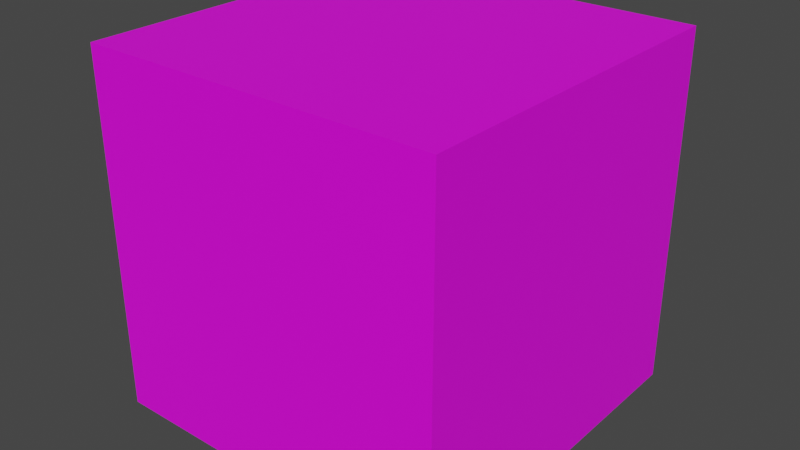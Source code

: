 # Source: Combocementoconbloque.blend  (saved by Blender 3.5.10; exported with 4.5.12 LTS)
import bpy
from mathutils import Matrix  # noqa: F401  (used for matrix-valued properties, if any)

bpy.ops.wm.read_factory_settings(use_empty=True)
scene = bpy.context.scene
scene.name = 'Scene'

# ---- collections
col_collection = bpy.data.collections.new('Collection'); scene.collection.children.link(col_collection)

# ---- images (referenced by path relative to the original .blend; pixels are not part of the script)
import os
ASSET_DIR = os.environ.get("B2B_ASSET_DIR", "")  # directory of the original .blend (textures are referenced by path, not embedded)
HERE = os.path.dirname(os.path.abspath(__file__))  # packed textures are extracted next to this script under _unpacked/

def load_image(name, relpath, width, height, colorspace="sRGB"):
    """Load a texture the original file referenced (path relative to the .blend, or extracted next to this script)."""
    p = next((c for c in (os.path.join(HERE, relpath), os.path.join(ASSET_DIR, relpath)) if relpath and os.path.exists(c)), "")
    if p:
        img = bpy.data.images.load(p, check_existing=True)
        img.name = name
    else:  # same state as the original file: an image datablock whose file is absent (Cycles renders it pink)
        img = bpy.data.images.new(name, width, height)
        img.source = "FILE"
        img.filepath = "//" + (relpath or name)
    img.colorspace_settings.name = colorspace
    return img
img_bloque_de_cemento_uv_jpg = load_image('Bloque de cemento_UV.jpg', 'Bloque de cemento_UV.jpg', 1024, 1024, 'sRGB')

# ---- materials (node trees are filled in below, after node groups)
mat_base = bpy.data.materials.new('Base')
mat_base.use_transparent_shadow = False
mat_base.diffuse_color = (0.4383, 0.4383, 0.4383, 1.0)
mat_base.roughness = 0.5

# ---- material node trees
mat_base.use_nodes = True; mat_base.node_tree.nodes.clear()
_N = mat_base.node_tree.nodes; _L = mat_base.node_tree.links
n0 = _N.new('ShaderNodeBsdfPrincipled'); n0.name = 'Principled BSDF'; n0.location = (10, 300)
n0.distribution = 'GGX'
n0.subsurface_method = 'RANDOM_WALK_SKIN'
n0.inputs[3].default_value = 1.45
n1 = _N.new('ShaderNodeOutputMaterial'); n1.name = 'Material Output'; n1.location = (300, 300)
n2 = _N.new('ShaderNodeNormalMap'); n2.name = 'Normal Map'; n2.location = (-300, -300)
n2.label = 'Normal/Map'
n2.inputs[0].default_value = 0.0
n3 = _N.new('ShaderNodeTexImage'); n3.name = 'Image Texture'; n3.location = (-300, 600)
n3.image = img_bloque_de_cemento_uv_jpg
_L.new(n0.outputs[0], n1.inputs[0])
_L.new(n2.outputs[0], n0.inputs[5])
_L.new(n3.outputs[0], n0.inputs[0])
n1.is_active_output = True

# ---- world
world_world = bpy.data.worlds.new('World'); scene.world = world_world
world_world.use_nodes = True; world_world.node_tree.nodes.clear()
_N = world_world.node_tree.nodes; _L = world_world.node_tree.links
n0 = _N.new('ShaderNodeOutputWorld'); n0.name = 'World Output'; n0.location = (300, 300)
n1 = _N.new('ShaderNodeBackground'); n1.name = 'Background'; n1.location = (10, 300)
n1.inputs[0].default_value = (0.05088, 0.05088, 0.05088, 1.0)
_L.new(n1.outputs[0], n0.inputs[0])
n0.is_active_output = True
world_world.color = (0.05088, 0.05088, 0.05088)
world_world.use_sun_shadow = False
world_world.sun_shadow_jitter_overblur = 0.0

# ---- meshes
me_cube_001 = bpy.data.meshes.new('Cube.001')
me_cube_001.from_pydata([(-1.0, -1.0, -1.0), (-1.0, -1.0, 1.0), (-1.0, 1.0, -1.0), (-1.0, 1.0, 1.0), (1.0, -1.0, -1.0), (1.0, -1.0, 1.0), (1.0, 1.0, -1.0), (1.0, 1.0, 1.0)], [], [(0, 1, 3, 2), (2, 3, 7, 6), (6, 7, 5, 4), (4, 5, 1, 0), (2, 6, 4, 0), (7, 3, 1, 5)])
_uv = me_cube_001.uv_layers.new(name='UVMap')
_uv.uv.foreach_set('vector', [0.3894, 0.6667, 0.3894, 1.0, 0.1683, 1.0, 0.1683, 0.6667, 0.3894, 3.974e-08, 0.3894, 0.3333, 0.1683, 0.3333, 0.1683, 0.0, 0.6106, 3.974e-08, 0.6106, 0.3333, 0.3894, 0.3333, 0.3894, 0.0, 0.3894, 0.3333, 0.3894, 0.6667, 0.1683, 0.6667, 0.1683, 0.3333, 0.3894, 0.3333, 0.6106, 0.3333, 0.6106, 0.6667, 0.3894, 0.6667, 0.6106, 0.0, 0.8317, 3.974e-08, 0.8317, 0.3333, 0.6106, 0.3333])
me_cube_001.materials.append(mat_base)
me_cube_001.update()

# ---- objects
ob_cube = bpy.data.objects.new('Cube', me_cube_001)

# ---- transforms, parenting, visibility, modifiers, constraints
ob_cube.location = (0.0, 0.0, 0.0)
ob_cube.scale = (0.25, 0.25, 0.25)

# ---- collection membership
col_collection.objects.link(ob_cube)

# ---- scene / render settings (as saved in the file)
scene.frame_start = 1; scene.frame_end = 250; scene.frame_set(1)
scene.render.engine = 'BLENDER_EEVEE_NEXT'
scene.cycles.sampling_pattern = 'TABULATED_SOBOL'
scene.view_settings.view_transform = 'Filmic'
bpy.context.view_layer.update()

# ---- added for rendering (the .blend has no active camera and no usable light): camera, sun
cam_auto = bpy.data.cameras.new('AutoCamera')
cam_auto.lens = 50.0
cam_auto.sensor_width = 36.0
cam_auto.clip_end = 1000.0
ob_auto_camera = bpy.data.objects.new('AutoCamera', cam_auto)
scene.collection.objects.link(ob_auto_camera)
ob_auto_camera.location = (0.801268, -0.961522, 0.641014)
ob_auto_camera.rotation_euler = (1.09748, -7.21219e-08, 0.694738)
scene.camera = ob_auto_camera
light_auto_sun = bpy.data.lights.new('AutoSun', 'SUN')
light_auto_sun.energy = 3.0
light_auto_sun.angle = 0.0523599
ob_auto_sun = bpy.data.objects.new('AutoSun', light_auto_sun)
scene.collection.objects.link(ob_auto_sun)
ob_auto_sun.rotation_euler = (0.872665, 0.174533, 0.523599)
bpy.context.view_layer.update()
